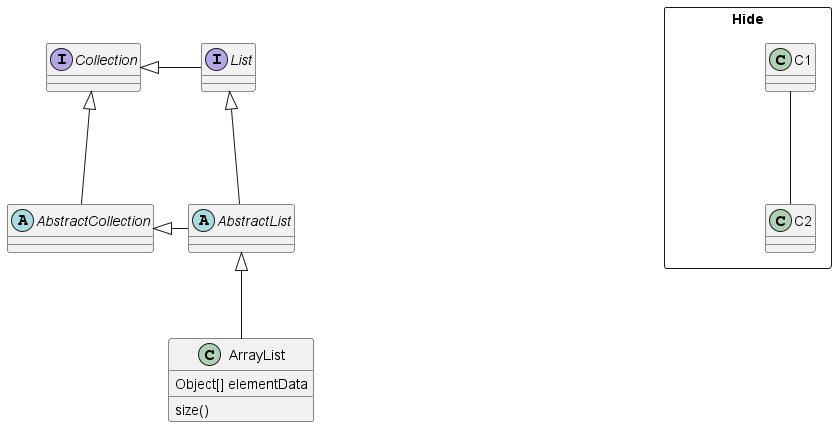

The diagram above was rendered by PlantUML. Its source (embedded in the PNG):
@startuml abstractclasses
abstract class AbstractList
abstract AbstractCollection
interface List
interface Collection
List <|-- AbstractList
Collection <|-- AbstractCollection
Collection <|- List
AbstractCollection <|- AbstractList
AbstractList <|-- ArrayList
class ArrayList {
Object[] elementData
size()
}
enum TimeUnit {
DAYS
HOURS
MINUTES
}
annotation SuppressWarnings
annotation Annotation {
annotation with members
String foo()
String bar()
}

rectangle Hide {
class C1
class C2
class C3
C1 -- C2
hide @unlinked
}

@enduml